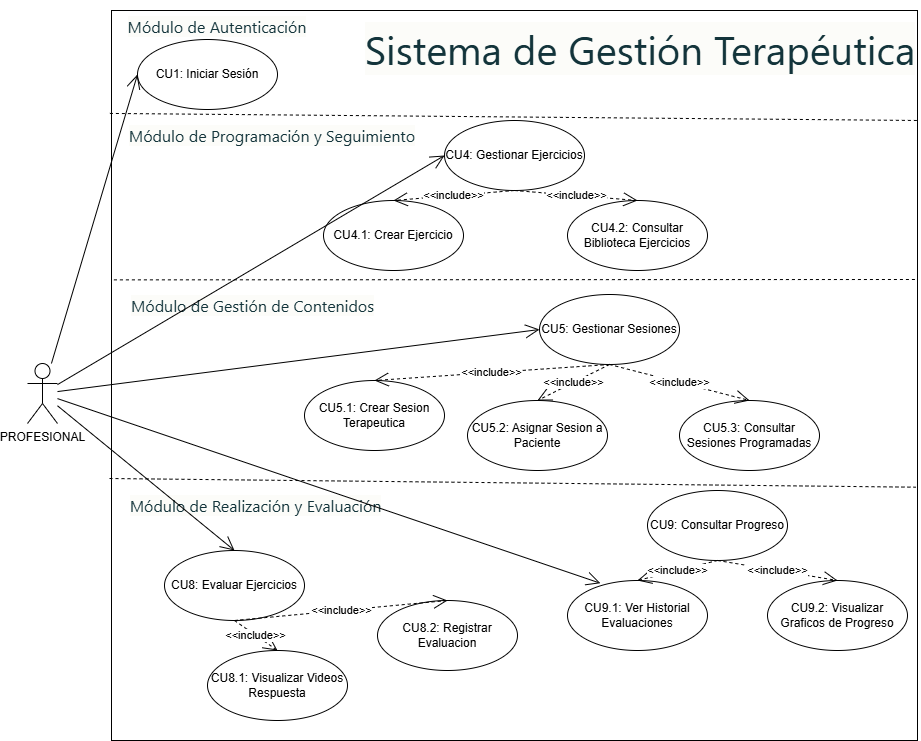

The diagram above was exported from draw.io. Its source (the exported page's mxGraphModel, read from the mxfile embedded in the PNG):
<mxGraphModel dx="760" dy="893" grid="1" gridSize="10" guides="1" tooltips="1" connect="1" arrows="1" fold="1" page="1" pageScale="1" pageWidth="827" pageHeight="1169" math="0" shadow="0">
  <root>
    <mxCell id="0" />
    <mxCell id="1" parent="0" />
    <mxCell id="M4mpfTg3ZiTZVydtI7aU-65" parent="1" style="rounded=0;whiteSpace=wrap;html=1;" value="" vertex="1">
      <mxGeometry height="730" width="806" x="354" y="230" as="geometry" />
    </mxCell>
    <mxCell id="M4mpfTg3ZiTZVydtI7aU-66" parent="1" style="text;html=1;align=center;verticalAlign=middle;whiteSpace=wrap;rounded=0;" value="&lt;span style=&quot;color: oklch(0.304 0.04 213.681); font-family: fkGroteskNeue, &amp;quot;fkGroteskNeue Fallback&amp;quot;, ui-sans-serif, system-ui, -apple-system, BlinkMacSystemFont, &amp;quot;Segoe UI&amp;quot;, Roboto, &amp;quot;Helvetica Neue&amp;quot;, Arial, &amp;quot;Noto Sans&amp;quot;, sans-serif, &amp;quot;Apple Color Emoji&amp;quot;, &amp;quot;Segoe UI Emoji&amp;quot;, &amp;quot;Segoe UI Symbol&amp;quot;, &amp;quot;Noto Color Emoji&amp;quot;; font-size: 40px; text-align: left; background-color: oklch(0.99 0.004 106.471);&quot;&gt;Sistema de Gestión Terapéutica&lt;/span&gt;" vertex="1">
      <mxGeometry height="38" width="558" x="604" y="249" as="geometry" />
    </mxCell>
    <mxCell id="M4mpfTg3ZiTZVydtI7aU-67" parent="1" style="shape=umlActor;verticalLabelPosition=bottom;verticalAlign=top;html=1;" value="PROFESIONAL" vertex="1">
      <mxGeometry height="60" width="30" x="270" y="583" as="geometry" />
    </mxCell>
    <mxCell id="M4mpfTg3ZiTZVydtI7aU-69" parent="1" style="ellipse;whiteSpace=wrap;html=1;" value="CU1: Iniciar Sesión" vertex="1">
      <mxGeometry height="70" width="140" x="380" y="259" as="geometry" />
    </mxCell>
    <mxCell id="M4mpfTg3ZiTZVydtI7aU-70" parent="1" style="text;html=1;align=center;verticalAlign=middle;whiteSpace=wrap;rounded=0;" value="&lt;span style=&quot;color: oklch(0.304 0.04 213.681); font-family: fkGroteskNeue, &amp;quot;fkGroteskNeue Fallback&amp;quot;, ui-sans-serif, system-ui, -apple-system, BlinkMacSystemFont, &amp;quot;Segoe UI&amp;quot;, Roboto, &amp;quot;Helvetica Neue&amp;quot;, Arial, &amp;quot;Noto Sans&amp;quot;, sans-serif, &amp;quot;Apple Color Emoji&amp;quot;, &amp;quot;Segoe UI Emoji&amp;quot;, &amp;quot;Segoe UI Symbol&amp;quot;, &amp;quot;Noto Color Emoji&amp;quot;; font-size: 16px; text-align: left; background-color: oklch(0.99 0.004 106.471);&quot;&gt;Módulo de Autenticación&lt;/span&gt;" vertex="1">
      <mxGeometry height="30" width="212" x="354" y="231" as="geometry" />
    </mxCell>
    <mxCell id="M4mpfTg3ZiTZVydtI7aU-72" parent="1" style="text;html=1;align=center;verticalAlign=middle;whiteSpace=wrap;rounded=0;" value="&lt;span style=&quot;color: oklch(0.304 0.04 213.681); font-family: fkGroteskNeue, &amp;quot;fkGroteskNeue Fallback&amp;quot;, ui-sans-serif, system-ui, -apple-system, BlinkMacSystemFont, &amp;quot;Segoe UI&amp;quot;, Roboto, &amp;quot;Helvetica Neue&amp;quot;, Arial, &amp;quot;Noto Sans&amp;quot;, sans-serif, &amp;quot;Apple Color Emoji&amp;quot;, &amp;quot;Segoe UI Emoji&amp;quot;, &amp;quot;Segoe UI Symbol&amp;quot;, &amp;quot;Noto Color Emoji&amp;quot;; font-size: 16px; text-align: left; background-color: oklch(0.99 0.004 106.471);&quot;&gt;Módulo de Gestión de Contenidos&lt;/span&gt;" vertex="1">
      <mxGeometry height="30" width="313" x="339" y="510" as="geometry" />
    </mxCell>
    <mxCell id="M4mpfTg3ZiTZVydtI7aU-73" parent="1" style="text;html=1;align=center;verticalAlign=middle;whiteSpace=wrap;rounded=0;" value="&lt;span style=&quot;color: oklch(0.304 0.04 213.681); font-family: fkGroteskNeue, &amp;quot;fkGroteskNeue Fallback&amp;quot;, ui-sans-serif, system-ui, -apple-system, BlinkMacSystemFont, &amp;quot;Segoe UI&amp;quot;, Roboto, &amp;quot;Helvetica Neue&amp;quot;, Arial, &amp;quot;Noto Sans&amp;quot;, sans-serif, &amp;quot;Apple Color Emoji&amp;quot;, &amp;quot;Segoe UI Emoji&amp;quot;, &amp;quot;Segoe UI Symbol&amp;quot;, &amp;quot;Noto Color Emoji&amp;quot;; font-size: 16px; text-align: left; background-color: oklch(0.99 0.004 106.471);&quot;&gt;Módulo de Programación y Seguimiento&lt;/span&gt;" vertex="1">
      <mxGeometry height="30" width="410" x="310" y="340" as="geometry" />
    </mxCell>
    <mxCell id="M4mpfTg3ZiTZVydtI7aU-74" parent="1" style="text;html=1;align=center;verticalAlign=middle;whiteSpace=wrap;rounded=0;" value="&lt;span style=&quot;color: oklch(0.304 0.04 213.681); font-family: fkGroteskNeue, &amp;quot;fkGroteskNeue Fallback&amp;quot;, ui-sans-serif, system-ui, -apple-system, BlinkMacSystemFont, &amp;quot;Segoe UI&amp;quot;, Roboto, &amp;quot;Helvetica Neue&amp;quot;, Arial, &amp;quot;Noto Sans&amp;quot;, sans-serif, &amp;quot;Apple Color Emoji&amp;quot;, &amp;quot;Segoe UI Emoji&amp;quot;, &amp;quot;Segoe UI Symbol&amp;quot;, &amp;quot;Noto Color Emoji&amp;quot;; font-size: 16px; text-align: left; background-color: oklch(0.99 0.004 106.471);&quot;&gt;Módulo de Realización y Evaluación&lt;/span&gt;" vertex="1">
      <mxGeometry height="30" width="289" x="354" y="710" as="geometry" />
    </mxCell>
    <mxCell id="M4mpfTg3ZiTZVydtI7aU-81" parent="1" style="ellipse;whiteSpace=wrap;html=1;" value="CU5: Gestionar Sesiones" vertex="1">
      <mxGeometry height="70" width="140" x="782" y="514" as="geometry" />
    </mxCell>
    <mxCell id="M4mpfTg3ZiTZVydtI7aU-82" parent="1" style="ellipse;whiteSpace=wrap;html=1;" value="CU4: Gestionar Ejercicios" vertex="1">
      <mxGeometry height="70" width="140" x="687" y="340" as="geometry" />
    </mxCell>
    <mxCell id="M4mpfTg3ZiTZVydtI7aU-83" parent="1" style="ellipse;whiteSpace=wrap;html=1;" value="CU4.2: Consultar Biblioteca Ejercicios" vertex="1">
      <mxGeometry height="70" width="140" x="810" y="420" as="geometry" />
    </mxCell>
    <mxCell id="M4mpfTg3ZiTZVydtI7aU-84" parent="1" style="ellipse;whiteSpace=wrap;html=1;" value="CU4.1: Crear Ejercicio" vertex="1">
      <mxGeometry height="70" width="140" x="566" y="420" as="geometry" />
    </mxCell>
    <mxCell id="M4mpfTg3ZiTZVydtI7aU-85" parent="1" style="ellipse;whiteSpace=wrap;html=1;" value="CU5.3: Consultar Sesiones Programadas" vertex="1">
      <mxGeometry height="70" width="140" x="922" y="620" as="geometry" />
    </mxCell>
    <mxCell id="M4mpfTg3ZiTZVydtI7aU-86" parent="1" style="ellipse;whiteSpace=wrap;html=1;" value="CU5.2: Asignar Sesion a Paciente" vertex="1">
      <mxGeometry height="70" width="140" x="710" y="620" as="geometry" />
    </mxCell>
    <mxCell id="M4mpfTg3ZiTZVydtI7aU-87" parent="1" style="ellipse;whiteSpace=wrap;html=1;" value="CU5.1: Crear Sesion Terapeutica" vertex="1">
      <mxGeometry height="70" width="140" x="547" y="600" as="geometry" />
    </mxCell>
    <mxCell id="M4mpfTg3ZiTZVydtI7aU-89" parent="1" style="ellipse;whiteSpace=wrap;html=1;" value="CU9: Consultar Progreso" vertex="1">
      <mxGeometry height="70" width="140" x="890" y="710" as="geometry" />
    </mxCell>
    <mxCell id="M4mpfTg3ZiTZVydtI7aU-90" parent="1" style="ellipse;whiteSpace=wrap;html=1;" value="CU8: Evaluar Ejercicios" vertex="1">
      <mxGeometry height="70" width="140" x="407" y="770" as="geometry" />
    </mxCell>
    <mxCell id="M4mpfTg3ZiTZVydtI7aU-92" parent="1" style="ellipse;whiteSpace=wrap;html=1;" value="CU8.1: Visualizar Videos Respuesta" vertex="1">
      <mxGeometry height="70" width="140" x="450" y="870" as="geometry" />
    </mxCell>
    <mxCell id="M4mpfTg3ZiTZVydtI7aU-93" parent="1" style="ellipse;whiteSpace=wrap;html=1;" value="CU8.2: Registrar Evaluacion" vertex="1">
      <mxGeometry height="70" width="140" x="620" y="820" as="geometry" />
    </mxCell>
    <mxCell id="M4mpfTg3ZiTZVydtI7aU-94" parent="1" style="ellipse;whiteSpace=wrap;html=1;" value="CU9.1: Ver Historial Evaluaciones" vertex="1">
      <mxGeometry height="70" width="140" x="810" y="800" as="geometry" />
    </mxCell>
    <mxCell id="M4mpfTg3ZiTZVydtI7aU-95" parent="1" style="ellipse;whiteSpace=wrap;html=1;" value="CU9.2: Visualizar Graficos de Progreso" vertex="1">
      <mxGeometry height="70" width="140" x="1010" y="800" as="geometry" />
    </mxCell>
    <mxCell id="M4mpfTg3ZiTZVydtI7aU-96" edge="1" parent="1" source="M4mpfTg3ZiTZVydtI7aU-65" style="endArrow=none;dashed=1;html=1;rounded=0;exitX=-0.002;exitY=0.141;exitDx=0;exitDy=0;exitPerimeter=0;" value="">
      <mxGeometry height="50" relative="1" width="50" as="geometry">
        <mxPoint x="357.00199999999995" y="538.4590000000001" as="sourcePoint" />
        <mxPoint x="1162" y="340" as="targetPoint" />
      </mxGeometry>
    </mxCell>
    <mxCell id="M4mpfTg3ZiTZVydtI7aU-97" edge="1" parent="1" style="endArrow=none;dashed=1;html=1;rounded=0;entryX=0.998;entryY=0.653;entryDx=0;entryDy=0;entryPerimeter=0;" target="M4mpfTg3ZiTZVydtI7aU-65" value="">
      <mxGeometry height="50" relative="1" width="50" as="geometry">
        <mxPoint x="352" y="698" as="sourcePoint" />
        <mxPoint x="1172" y="710" as="targetPoint" />
      </mxGeometry>
    </mxCell>
    <mxCell id="M4mpfTg3ZiTZVydtI7aU-103" edge="1" parent="1" source="M4mpfTg3ZiTZVydtI7aU-67" style="endArrow=open;endFill=1;endSize=12;html=1;rounded=0;entryX=0.235;entryY=0.039;entryDx=0;entryDy=0;entryPerimeter=0;" target="M4mpfTg3ZiTZVydtI7aU-94" value="">
      <mxGeometry relative="1" width="160" as="geometry">
        <mxPoint x="732" y="672" as="sourcePoint" />
        <mxPoint x="892" y="672" as="targetPoint" />
      </mxGeometry>
    </mxCell>
    <mxCell id="M4mpfTg3ZiTZVydtI7aU-104" edge="1" parent="1" source="M4mpfTg3ZiTZVydtI7aU-67" style="endArrow=open;endFill=1;endSize=12;html=1;rounded=0;entryX=0;entryY=0.5;entryDx=0;entryDy=0;" target="M4mpfTg3ZiTZVydtI7aU-81" value="">
      <mxGeometry relative="1" width="160" as="geometry">
        <mxPoint x="732" y="672" as="sourcePoint" />
        <mxPoint x="892" y="672" as="targetPoint" />
      </mxGeometry>
    </mxCell>
    <mxCell id="M4mpfTg3ZiTZVydtI7aU-105" edge="1" parent="1" source="M4mpfTg3ZiTZVydtI7aU-67" style="endArrow=open;endFill=1;endSize=12;html=1;rounded=0;entryX=0;entryY=0.5;entryDx=0;entryDy=0;" target="M4mpfTg3ZiTZVydtI7aU-82" value="">
      <mxGeometry relative="1" width="160" as="geometry">
        <mxPoint x="732" y="672" as="sourcePoint" />
        <mxPoint x="892" y="672" as="targetPoint" />
      </mxGeometry>
    </mxCell>
    <mxCell id="M4mpfTg3ZiTZVydtI7aU-108" edge="1" parent="1" source="M4mpfTg3ZiTZVydtI7aU-81" style="endArrow=open;endSize=12;dashed=1;html=1;rounded=0;exitX=0.5;exitY=1;exitDx=0;exitDy=0;entryX=0.5;entryY=0;entryDx=0;entryDy=0;" target="M4mpfTg3ZiTZVydtI7aU-85" value="&lt;font dir=&quot;auto&quot; style=&quot;vertical-align: inherit;&quot;&gt;&lt;font dir=&quot;auto&quot; style=&quot;vertical-align: inherit;&quot;&gt;&amp;lt;&amp;lt;include&amp;gt;&amp;gt;&lt;/font&gt;&lt;/font&gt;">
      <mxGeometry relative="1" width="160" as="geometry">
        <mxPoint x="1356" y="582" as="sourcePoint" />
        <mxPoint x="1516" y="582" as="targetPoint" />
      </mxGeometry>
    </mxCell>
    <mxCell id="M4mpfTg3ZiTZVydtI7aU-109" edge="1" parent="1" source="M4mpfTg3ZiTZVydtI7aU-81" style="endArrow=open;endSize=12;dashed=1;html=1;rounded=0;exitX=0.5;exitY=1;exitDx=0;exitDy=0;entryX=0.5;entryY=0;entryDx=0;entryDy=0;" target="M4mpfTg3ZiTZVydtI7aU-87" value="&lt;font dir=&quot;auto&quot; style=&quot;vertical-align: inherit;&quot;&gt;&lt;font dir=&quot;auto&quot; style=&quot;vertical-align: inherit;&quot;&gt;&amp;lt;&amp;lt;include&amp;gt;&amp;gt;&lt;/font&gt;&lt;/font&gt;">
      <mxGeometry relative="1" width="160" as="geometry">
        <mxPoint x="1356" y="582" as="sourcePoint" />
        <mxPoint x="1516" y="582" as="targetPoint" />
      </mxGeometry>
    </mxCell>
    <mxCell id="M4mpfTg3ZiTZVydtI7aU-110" edge="1" parent="1" source="M4mpfTg3ZiTZVydtI7aU-82" style="endArrow=open;endSize=12;dashed=1;html=1;rounded=0;exitX=0.5;exitY=1;exitDx=0;exitDy=0;entryX=0.5;entryY=0;entryDx=0;entryDy=0;" target="M4mpfTg3ZiTZVydtI7aU-83" value="&lt;font dir=&quot;auto&quot; style=&quot;vertical-align: inherit;&quot;&gt;&lt;font dir=&quot;auto&quot; style=&quot;vertical-align: inherit;&quot;&gt;&amp;lt;&amp;lt;include&amp;gt;&amp;gt;&lt;/font&gt;&lt;/font&gt;">
      <mxGeometry relative="1" width="160" as="geometry">
        <mxPoint x="1356" y="582" as="sourcePoint" />
        <mxPoint x="1516" y="582" as="targetPoint" />
      </mxGeometry>
    </mxCell>
    <mxCell id="M4mpfTg3ZiTZVydtI7aU-111" edge="1" parent="1" source="M4mpfTg3ZiTZVydtI7aU-82" style="endArrow=open;endSize=12;dashed=1;html=1;rounded=0;exitX=0.5;exitY=1;exitDx=0;exitDy=0;entryX=0.5;entryY=0;entryDx=0;entryDy=0;" target="M4mpfTg3ZiTZVydtI7aU-84" value="&lt;font dir=&quot;auto&quot; style=&quot;vertical-align: inherit;&quot;&gt;&lt;font dir=&quot;auto&quot; style=&quot;vertical-align: inherit;&quot;&gt;&amp;lt;&amp;lt;include&amp;gt;&amp;gt;&lt;/font&gt;&lt;/font&gt;">
      <mxGeometry relative="1" width="160" as="geometry">
        <mxPoint x="1356" y="582" as="sourcePoint" />
        <mxPoint x="1516" y="582" as="targetPoint" />
      </mxGeometry>
    </mxCell>
    <mxCell id="M4mpfTg3ZiTZVydtI7aU-114" edge="1" parent="1" source="M4mpfTg3ZiTZVydtI7aU-90" style="endArrow=open;endSize=12;dashed=1;html=1;rounded=0;exitX=0.5;exitY=1;exitDx=0;exitDy=0;entryX=0.5;entryY=0;entryDx=0;entryDy=0;" target="M4mpfTg3ZiTZVydtI7aU-92" value="&lt;font dir=&quot;auto&quot; style=&quot;vertical-align: inherit;&quot;&gt;&lt;font dir=&quot;auto&quot; style=&quot;vertical-align: inherit;&quot;&gt;&amp;lt;&amp;lt;include&amp;gt;&amp;gt;&lt;/font&gt;&lt;/font&gt;">
      <mxGeometry relative="1" width="160" as="geometry">
        <mxPoint x="1385" y="590" as="sourcePoint" />
        <mxPoint x="1545" y="590" as="targetPoint" />
      </mxGeometry>
    </mxCell>
    <mxCell id="M4mpfTg3ZiTZVydtI7aU-115" edge="1" parent="1" source="M4mpfTg3ZiTZVydtI7aU-81" style="endArrow=open;endSize=12;dashed=1;html=1;rounded=0;exitX=0.5;exitY=1;exitDx=0;exitDy=0;entryX=0.5;entryY=0;entryDx=0;entryDy=0;" target="M4mpfTg3ZiTZVydtI7aU-86" value="&lt;font dir=&quot;auto&quot; style=&quot;vertical-align: inherit;&quot;&gt;&lt;font dir=&quot;auto&quot; style=&quot;vertical-align: inherit;&quot;&gt;&amp;lt;&amp;lt;include&amp;gt;&amp;gt;&lt;/font&gt;&lt;/font&gt;">
      <mxGeometry relative="1" width="160" as="geometry">
        <mxPoint x="1385" y="590" as="sourcePoint" />
        <mxPoint x="1545" y="590" as="targetPoint" />
      </mxGeometry>
    </mxCell>
    <mxCell id="M4mpfTg3ZiTZVydtI7aU-116" edge="1" parent="1" source="M4mpfTg3ZiTZVydtI7aU-89" style="endArrow=open;endSize=12;dashed=1;html=1;rounded=0;exitX=0.5;exitY=1;exitDx=0;exitDy=0;entryX=0.5;entryY=0;entryDx=0;entryDy=0;" target="M4mpfTg3ZiTZVydtI7aU-95" value="&lt;font dir=&quot;auto&quot; style=&quot;vertical-align: inherit;&quot;&gt;&lt;font dir=&quot;auto&quot; style=&quot;vertical-align: inherit;&quot;&gt;&amp;lt;&amp;lt;include&amp;gt;&amp;gt;&lt;/font&gt;&lt;/font&gt;">
      <mxGeometry relative="1" width="160" as="geometry">
        <mxPoint x="1391" y="628" as="sourcePoint" />
        <mxPoint x="1551" y="628" as="targetPoint" />
      </mxGeometry>
    </mxCell>
    <mxCell id="M4mpfTg3ZiTZVydtI7aU-117" edge="1" parent="1" source="M4mpfTg3ZiTZVydtI7aU-89" style="endArrow=open;endSize=12;dashed=1;html=1;rounded=0;exitX=0.5;exitY=1;exitDx=0;exitDy=0;entryX=0.5;entryY=0;entryDx=0;entryDy=0;" target="M4mpfTg3ZiTZVydtI7aU-94" value="&lt;font dir=&quot;auto&quot; style=&quot;vertical-align: inherit;&quot;&gt;&lt;font dir=&quot;auto&quot; style=&quot;vertical-align: inherit;&quot;&gt;&amp;lt;&amp;lt;include&amp;gt;&amp;gt;&lt;/font&gt;&lt;/font&gt;">
      <mxGeometry relative="1" width="160" as="geometry">
        <mxPoint x="1391" y="628" as="sourcePoint" />
        <mxPoint x="1551" y="628" as="targetPoint" />
      </mxGeometry>
    </mxCell>
    <mxCell id="M4mpfTg3ZiTZVydtI7aU-118" edge="1" parent="1" source="M4mpfTg3ZiTZVydtI7aU-90" style="endArrow=open;endSize=12;dashed=1;html=1;rounded=0;entryX=0.5;entryY=0;entryDx=0;entryDy=0;exitX=0.5;exitY=1;exitDx=0;exitDy=0;" target="M4mpfTg3ZiTZVydtI7aU-93" value="&lt;font dir=&quot;auto&quot; style=&quot;vertical-align: inherit;&quot;&gt;&lt;font dir=&quot;auto&quot; style=&quot;vertical-align: inherit;&quot;&gt;&amp;lt;&amp;lt;include&amp;gt;&amp;gt;&lt;/font&gt;&lt;/font&gt;">
      <mxGeometry relative="1" width="160" as="geometry">
        <mxPoint x="786" y="1010" as="sourcePoint" />
        <mxPoint x="1551" y="628" as="targetPoint" />
      </mxGeometry>
    </mxCell>
    <mxCell id="M4mpfTg3ZiTZVydtI7aU-119" edge="1" parent="1" source="M4mpfTg3ZiTZVydtI7aU-65" style="endArrow=none;dashed=1;html=1;rounded=0;exitX=0.003;exitY=0.369;exitDx=0;exitDy=0;exitPerimeter=0;" value="">
      <mxGeometry height="50" relative="1" width="50" as="geometry">
        <mxPoint x="352" y="500" as="sourcePoint" />
        <mxPoint x="1158" y="499" as="targetPoint" />
      </mxGeometry>
    </mxCell>
    <mxCell id="M4mpfTg3ZiTZVydtI7aU-124" edge="1" parent="1" source="M4mpfTg3ZiTZVydtI7aU-67" style="endArrow=open;endFill=1;endSize=12;html=1;rounded=0;entryX=0;entryY=0.5;entryDx=0;entryDy=0;" target="M4mpfTg3ZiTZVydtI7aU-69" value="">
      <mxGeometry relative="1" width="160" as="geometry">
        <mxPoint x="222" y="563" as="sourcePoint" />
        <mxPoint x="381" y="301" as="targetPoint" />
      </mxGeometry>
    </mxCell>
    <mxCell id="M4mpfTg3ZiTZVydtI7aU-126" edge="1" parent="1" source="M4mpfTg3ZiTZVydtI7aU-67" style="endArrow=open;endFill=1;endSize=12;html=1;rounded=0;entryX=0.5;entryY=0;entryDx=0;entryDy=0;" target="M4mpfTg3ZiTZVydtI7aU-90" value="">
      <mxGeometry relative="1" width="160" as="geometry">
        <mxPoint x="565" y="1218" as="sourcePoint" />
        <mxPoint x="1230" y="1603" as="targetPoint" />
      </mxGeometry>
    </mxCell>
  </root>
</mxGraphModel>